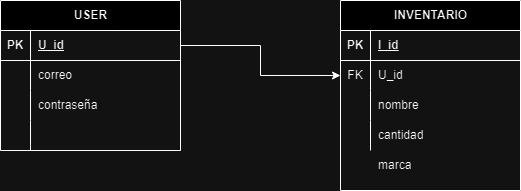

The diagram above was exported from draw.io. Its source (the exported page's mxGraphModel, read from the mxfile embedded in the PNG):
<mxGraphModel dx="1434" dy="746" grid="1" gridSize="10" guides="1" tooltips="1" connect="1" arrows="1" fold="1" page="1" pageScale="1" pageWidth="827" pageHeight="1169" math="0" shadow="0">
  <root>
    <mxCell id="0" />
    <mxCell id="1" parent="0" />
    <mxCell id="mA0kX35dC1EQZ2Lk5A91-6" value="INVENTARIO" style="shape=table;startSize=30;container=1;collapsible=1;childLayout=tableLayout;fixedRows=1;rowLines=0;fontStyle=1;align=center;resizeLast=1;html=1;" vertex="1" parent="1">
      <mxGeometry x="460" y="200" width="180" height="190" as="geometry" />
    </mxCell>
    <mxCell id="mA0kX35dC1EQZ2Lk5A91-7" value="" style="shape=tableRow;horizontal=0;startSize=0;swimlaneHead=0;swimlaneBody=0;fillColor=none;collapsible=0;dropTarget=0;points=[[0,0.5],[1,0.5]];portConstraint=eastwest;top=0;left=0;right=0;bottom=1;" vertex="1" parent="mA0kX35dC1EQZ2Lk5A91-6">
      <mxGeometry y="30" width="180" height="30" as="geometry" />
    </mxCell>
    <mxCell id="mA0kX35dC1EQZ2Lk5A91-8" value="PK" style="shape=partialRectangle;connectable=0;fillColor=none;top=0;left=0;bottom=0;right=0;fontStyle=1;overflow=hidden;whiteSpace=wrap;html=1;" vertex="1" parent="mA0kX35dC1EQZ2Lk5A91-7">
      <mxGeometry width="30" height="30" as="geometry">
        <mxRectangle width="30" height="30" as="alternateBounds" />
      </mxGeometry>
    </mxCell>
    <mxCell id="mA0kX35dC1EQZ2Lk5A91-9" value="I_id" style="shape=partialRectangle;connectable=0;fillColor=none;top=0;left=0;bottom=0;right=0;align=left;spacingLeft=6;fontStyle=5;overflow=hidden;whiteSpace=wrap;html=1;" vertex="1" parent="mA0kX35dC1EQZ2Lk5A91-7">
      <mxGeometry x="30" width="150" height="30" as="geometry">
        <mxRectangle width="150" height="30" as="alternateBounds" />
      </mxGeometry>
    </mxCell>
    <mxCell id="mA0kX35dC1EQZ2Lk5A91-10" value="" style="shape=tableRow;horizontal=0;startSize=0;swimlaneHead=0;swimlaneBody=0;fillColor=none;collapsible=0;dropTarget=0;points=[[0,0.5],[1,0.5]];portConstraint=eastwest;top=0;left=0;right=0;bottom=0;" vertex="1" parent="mA0kX35dC1EQZ2Lk5A91-6">
      <mxGeometry y="60" width="180" height="30" as="geometry" />
    </mxCell>
    <mxCell id="mA0kX35dC1EQZ2Lk5A91-11" value="FK" style="shape=partialRectangle;connectable=0;fillColor=none;top=0;left=0;bottom=0;right=0;editable=1;overflow=hidden;whiteSpace=wrap;html=1;" vertex="1" parent="mA0kX35dC1EQZ2Lk5A91-10">
      <mxGeometry width="30" height="30" as="geometry">
        <mxRectangle width="30" height="30" as="alternateBounds" />
      </mxGeometry>
    </mxCell>
    <mxCell id="mA0kX35dC1EQZ2Lk5A91-12" value="U_id" style="shape=partialRectangle;connectable=0;fillColor=none;top=0;left=0;bottom=0;right=0;align=left;spacingLeft=6;overflow=hidden;whiteSpace=wrap;html=1;" vertex="1" parent="mA0kX35dC1EQZ2Lk5A91-10">
      <mxGeometry x="30" width="150" height="30" as="geometry">
        <mxRectangle width="150" height="30" as="alternateBounds" />
      </mxGeometry>
    </mxCell>
    <mxCell id="mA0kX35dC1EQZ2Lk5A91-13" value="" style="shape=tableRow;horizontal=0;startSize=0;swimlaneHead=0;swimlaneBody=0;fillColor=none;collapsible=0;dropTarget=0;points=[[0,0.5],[1,0.5]];portConstraint=eastwest;top=0;left=0;right=0;bottom=0;" vertex="1" parent="mA0kX35dC1EQZ2Lk5A91-6">
      <mxGeometry y="90" width="180" height="30" as="geometry" />
    </mxCell>
    <mxCell id="mA0kX35dC1EQZ2Lk5A91-14" value="" style="shape=partialRectangle;connectable=0;fillColor=none;top=0;left=0;bottom=0;right=0;editable=1;overflow=hidden;whiteSpace=wrap;html=1;" vertex="1" parent="mA0kX35dC1EQZ2Lk5A91-13">
      <mxGeometry width="30" height="30" as="geometry">
        <mxRectangle width="30" height="30" as="alternateBounds" />
      </mxGeometry>
    </mxCell>
    <mxCell id="mA0kX35dC1EQZ2Lk5A91-15" value="nombre" style="shape=partialRectangle;connectable=0;fillColor=none;top=0;left=0;bottom=0;right=0;align=left;spacingLeft=6;overflow=hidden;whiteSpace=wrap;html=1;" vertex="1" parent="mA0kX35dC1EQZ2Lk5A91-13">
      <mxGeometry x="30" width="150" height="30" as="geometry">
        <mxRectangle width="150" height="30" as="alternateBounds" />
      </mxGeometry>
    </mxCell>
    <mxCell id="mA0kX35dC1EQZ2Lk5A91-16" value="" style="shape=tableRow;horizontal=0;startSize=0;swimlaneHead=0;swimlaneBody=0;fillColor=none;collapsible=0;dropTarget=0;points=[[0,0.5],[1,0.5]];portConstraint=eastwest;top=0;left=0;right=0;bottom=0;" vertex="1" parent="mA0kX35dC1EQZ2Lk5A91-6">
      <mxGeometry y="120" width="180" height="30" as="geometry" />
    </mxCell>
    <mxCell id="mA0kX35dC1EQZ2Lk5A91-17" value="" style="shape=partialRectangle;connectable=0;fillColor=none;top=0;left=0;bottom=0;right=0;editable=1;overflow=hidden;whiteSpace=wrap;html=1;" vertex="1" parent="mA0kX35dC1EQZ2Lk5A91-16">
      <mxGeometry width="30" height="30" as="geometry">
        <mxRectangle width="30" height="30" as="alternateBounds" />
      </mxGeometry>
    </mxCell>
    <mxCell id="mA0kX35dC1EQZ2Lk5A91-18" value="cantidad" style="shape=partialRectangle;connectable=0;fillColor=none;top=0;left=0;bottom=0;right=0;align=left;spacingLeft=6;overflow=hidden;whiteSpace=wrap;html=1;" vertex="1" parent="mA0kX35dC1EQZ2Lk5A91-16">
      <mxGeometry x="30" width="150" height="30" as="geometry">
        <mxRectangle width="150" height="30" as="alternateBounds" />
      </mxGeometry>
    </mxCell>
    <mxCell id="mA0kX35dC1EQZ2Lk5A91-19" value="USER" style="shape=table;startSize=30;container=1;collapsible=1;childLayout=tableLayout;fixedRows=1;rowLines=0;fontStyle=1;align=center;resizeLast=1;html=1;" vertex="1" parent="1">
      <mxGeometry x="120" y="200" width="180" height="150" as="geometry" />
    </mxCell>
    <mxCell id="mA0kX35dC1EQZ2Lk5A91-20" value="" style="shape=tableRow;horizontal=0;startSize=0;swimlaneHead=0;swimlaneBody=0;fillColor=none;collapsible=0;dropTarget=0;points=[[0,0.5],[1,0.5]];portConstraint=eastwest;top=0;left=0;right=0;bottom=1;" vertex="1" parent="mA0kX35dC1EQZ2Lk5A91-19">
      <mxGeometry y="30" width="180" height="30" as="geometry" />
    </mxCell>
    <mxCell id="mA0kX35dC1EQZ2Lk5A91-21" value="PK" style="shape=partialRectangle;connectable=0;fillColor=none;top=0;left=0;bottom=0;right=0;fontStyle=1;overflow=hidden;whiteSpace=wrap;html=1;" vertex="1" parent="mA0kX35dC1EQZ2Lk5A91-20">
      <mxGeometry width="30" height="30" as="geometry">
        <mxRectangle width="30" height="30" as="alternateBounds" />
      </mxGeometry>
    </mxCell>
    <mxCell id="mA0kX35dC1EQZ2Lk5A91-22" value="U_id" style="shape=partialRectangle;connectable=0;fillColor=none;top=0;left=0;bottom=0;right=0;align=left;spacingLeft=6;fontStyle=5;overflow=hidden;whiteSpace=wrap;html=1;" vertex="1" parent="mA0kX35dC1EQZ2Lk5A91-20">
      <mxGeometry x="30" width="150" height="30" as="geometry">
        <mxRectangle width="150" height="30" as="alternateBounds" />
      </mxGeometry>
    </mxCell>
    <mxCell id="mA0kX35dC1EQZ2Lk5A91-23" value="" style="shape=tableRow;horizontal=0;startSize=0;swimlaneHead=0;swimlaneBody=0;fillColor=none;collapsible=0;dropTarget=0;points=[[0,0.5],[1,0.5]];portConstraint=eastwest;top=0;left=0;right=0;bottom=0;" vertex="1" parent="mA0kX35dC1EQZ2Lk5A91-19">
      <mxGeometry y="60" width="180" height="30" as="geometry" />
    </mxCell>
    <mxCell id="mA0kX35dC1EQZ2Lk5A91-24" value="" style="shape=partialRectangle;connectable=0;fillColor=none;top=0;left=0;bottom=0;right=0;editable=1;overflow=hidden;whiteSpace=wrap;html=1;" vertex="1" parent="mA0kX35dC1EQZ2Lk5A91-23">
      <mxGeometry width="30" height="30" as="geometry">
        <mxRectangle width="30" height="30" as="alternateBounds" />
      </mxGeometry>
    </mxCell>
    <mxCell id="mA0kX35dC1EQZ2Lk5A91-25" value="correo" style="shape=partialRectangle;connectable=0;fillColor=none;top=0;left=0;bottom=0;right=0;align=left;spacingLeft=6;overflow=hidden;whiteSpace=wrap;html=1;" vertex="1" parent="mA0kX35dC1EQZ2Lk5A91-23">
      <mxGeometry x="30" width="150" height="30" as="geometry">
        <mxRectangle width="150" height="30" as="alternateBounds" />
      </mxGeometry>
    </mxCell>
    <mxCell id="mA0kX35dC1EQZ2Lk5A91-26" value="" style="shape=tableRow;horizontal=0;startSize=0;swimlaneHead=0;swimlaneBody=0;fillColor=none;collapsible=0;dropTarget=0;points=[[0,0.5],[1,0.5]];portConstraint=eastwest;top=0;left=0;right=0;bottom=0;" vertex="1" parent="mA0kX35dC1EQZ2Lk5A91-19">
      <mxGeometry y="90" width="180" height="30" as="geometry" />
    </mxCell>
    <mxCell id="mA0kX35dC1EQZ2Lk5A91-27" value="" style="shape=partialRectangle;connectable=0;fillColor=none;top=0;left=0;bottom=0;right=0;editable=1;overflow=hidden;whiteSpace=wrap;html=1;" vertex="1" parent="mA0kX35dC1EQZ2Lk5A91-26">
      <mxGeometry width="30" height="30" as="geometry">
        <mxRectangle width="30" height="30" as="alternateBounds" />
      </mxGeometry>
    </mxCell>
    <mxCell id="mA0kX35dC1EQZ2Lk5A91-28" value="contraseña" style="shape=partialRectangle;connectable=0;fillColor=none;top=0;left=0;bottom=0;right=0;align=left;spacingLeft=6;overflow=hidden;whiteSpace=wrap;html=1;" vertex="1" parent="mA0kX35dC1EQZ2Lk5A91-26">
      <mxGeometry x="30" width="150" height="30" as="geometry">
        <mxRectangle width="150" height="30" as="alternateBounds" />
      </mxGeometry>
    </mxCell>
    <mxCell id="mA0kX35dC1EQZ2Lk5A91-29" value="" style="shape=tableRow;horizontal=0;startSize=0;swimlaneHead=0;swimlaneBody=0;fillColor=none;collapsible=0;dropTarget=0;points=[[0,0.5],[1,0.5]];portConstraint=eastwest;top=0;left=0;right=0;bottom=0;" vertex="1" parent="mA0kX35dC1EQZ2Lk5A91-19">
      <mxGeometry y="120" width="180" height="30" as="geometry" />
    </mxCell>
    <mxCell id="mA0kX35dC1EQZ2Lk5A91-30" value="" style="shape=partialRectangle;connectable=0;fillColor=none;top=0;left=0;bottom=0;right=0;editable=1;overflow=hidden;whiteSpace=wrap;html=1;" vertex="1" parent="mA0kX35dC1EQZ2Lk5A91-29">
      <mxGeometry width="30" height="30" as="geometry">
        <mxRectangle width="30" height="30" as="alternateBounds" />
      </mxGeometry>
    </mxCell>
    <mxCell id="mA0kX35dC1EQZ2Lk5A91-31" value="" style="shape=partialRectangle;connectable=0;fillColor=none;top=0;left=0;bottom=0;right=0;align=left;spacingLeft=6;overflow=hidden;whiteSpace=wrap;html=1;" vertex="1" parent="mA0kX35dC1EQZ2Lk5A91-29">
      <mxGeometry x="30" width="150" height="30" as="geometry">
        <mxRectangle width="150" height="30" as="alternateBounds" />
      </mxGeometry>
    </mxCell>
    <mxCell id="mA0kX35dC1EQZ2Lk5A91-32" style="edgeStyle=orthogonalEdgeStyle;rounded=0;orthogonalLoop=1;jettySize=auto;html=1;" edge="1" parent="1" source="mA0kX35dC1EQZ2Lk5A91-20" target="mA0kX35dC1EQZ2Lk5A91-10">
      <mxGeometry relative="1" as="geometry" />
    </mxCell>
    <mxCell id="mA0kX35dC1EQZ2Lk5A91-33" value="marca" style="shape=partialRectangle;connectable=0;fillColor=none;top=0;left=0;bottom=0;right=0;align=left;spacingLeft=6;overflow=hidden;whiteSpace=wrap;html=1;" vertex="1" parent="1">
      <mxGeometry x="490" y="350" width="120" height="30" as="geometry">
        <mxRectangle width="150" height="30" as="alternateBounds" />
      </mxGeometry>
    </mxCell>
  </root>
</mxGraphModel>